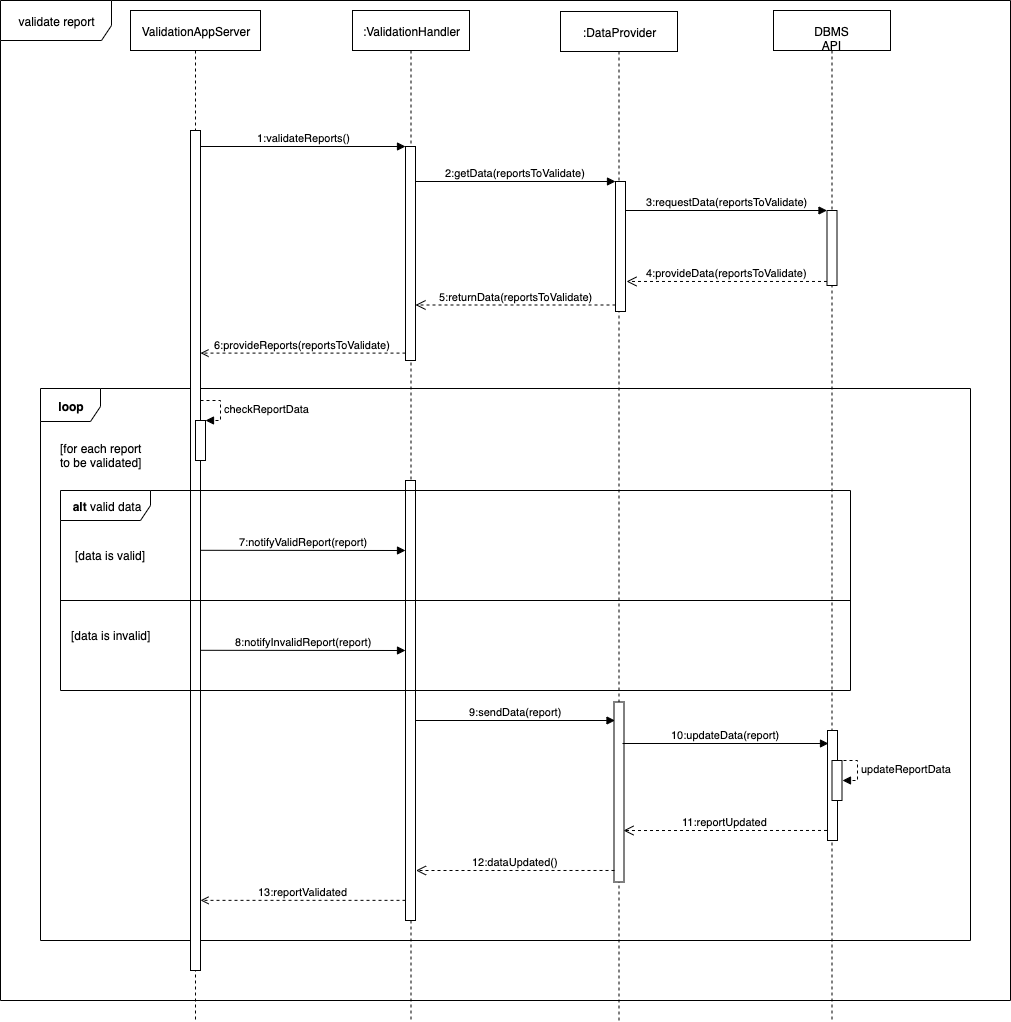

The diagram above was exported from draw.io. Its source (the exported page's mxGraphModel, read from the mxfile embedded in the PNG):
<mxGraphModel dx="1919" dy="763" grid="1" gridSize="10" guides="1" tooltips="1" connect="1" arrows="1" fold="1" page="1" pageScale="1" pageWidth="827" pageHeight="1169" math="0" shadow="0">
  <root>
    <mxCell id="jPE3ReGveHH5IHh7sTYh-0" />
    <mxCell id="jPE3ReGveHH5IHh7sTYh-1" parent="jPE3ReGveHH5IHh7sTYh-0" />
    <mxCell id="Z5gFgAjSapWqul-86F5S-1" value="validate report" style="shape=umlFrame;whiteSpace=wrap;html=1;width=111;height=40;" parent="jPE3ReGveHH5IHh7sTYh-1" vertex="1">
      <mxGeometry x="-20" y="170" width="1010" height="1000" as="geometry" />
    </mxCell>
    <mxCell id="Z5gFgAjSapWqul-86F5S-0" value="&lt;b&gt;loop&lt;/b&gt;" style="shape=umlFrame;whiteSpace=wrap;html=1;width=60;height=33;" parent="jPE3ReGveHH5IHh7sTYh-1" vertex="1">
      <mxGeometry x="20" y="558" width="930" height="552" as="geometry" />
    </mxCell>
    <mxCell id="Z5gFgAjSapWqul-86F5S-2" value=":ValidationHandler" style="shape=umlLifeline;perimeter=lifelinePerimeter;whiteSpace=wrap;html=1;container=1;collapsible=0;recursiveResize=0;outlineConnect=0;" parent="jPE3ReGveHH5IHh7sTYh-1" vertex="1">
      <mxGeometry x="332" y="180" width="117" height="1010" as="geometry" />
    </mxCell>
    <mxCell id="Z5gFgAjSapWqul-86F5S-3" value="" style="html=1;points=[];perimeter=orthogonalPerimeter;" parent="Z5gFgAjSapWqul-86F5S-2" vertex="1">
      <mxGeometry x="53" y="136" width="10" height="214" as="geometry" />
    </mxCell>
    <mxCell id="fG5a38GzXlFY-h7esZZH-9" value="" style="html=1;points=[];perimeter=orthogonalPerimeter;" parent="Z5gFgAjSapWqul-86F5S-2" vertex="1">
      <mxGeometry x="53" y="470" width="10" height="440" as="geometry" />
    </mxCell>
    <mxCell id="Z5gFgAjSapWqul-86F5S-8" value="ValidationAppServer" style="shape=umlLifeline;perimeter=lifelinePerimeter;whiteSpace=wrap;html=1;container=1;collapsible=0;recursiveResize=0;outlineConnect=0;" parent="jPE3ReGveHH5IHh7sTYh-1" vertex="1">
      <mxGeometry x="110" y="180" width="130" height="1010" as="geometry" />
    </mxCell>
    <mxCell id="fG5a38GzXlFY-h7esZZH-0" value="" style="html=1;points=[];perimeter=orthogonalPerimeter;" parent="Z5gFgAjSapWqul-86F5S-8" vertex="1">
      <mxGeometry x="60" y="120" width="10" height="840" as="geometry" />
    </mxCell>
    <mxCell id="aaOJF7XP7znCZj9ZOkps-0" value="" style="html=1;points=[];perimeter=orthogonalPerimeter;" parent="Z5gFgAjSapWqul-86F5S-8" vertex="1">
      <mxGeometry x="65" y="410" width="10" height="40" as="geometry" />
    </mxCell>
    <mxCell id="aaOJF7XP7znCZj9ZOkps-1" value="checkReportData" style="edgeStyle=orthogonalEdgeStyle;html=1;align=left;spacingLeft=2;endArrow=block;rounded=0;entryX=1;entryY=0;dashed=1;" parent="Z5gFgAjSapWqul-86F5S-8" target="aaOJF7XP7znCZj9ZOkps-0" edge="1">
      <mxGeometry relative="1" as="geometry">
        <mxPoint x="70" y="390" as="sourcePoint" />
        <Array as="points">
          <mxPoint x="90" y="390" />
        </Array>
      </mxGeometry>
    </mxCell>
    <mxCell id="Z5gFgAjSapWqul-86F5S-9" value=":DataProvider" style="shape=umlLifeline;perimeter=lifelinePerimeter;whiteSpace=wrap;html=1;container=1;collapsible=0;recursiveResize=0;outlineConnect=0;" parent="jPE3ReGveHH5IHh7sTYh-1" vertex="1">
      <mxGeometry x="540" y="181" width="117" height="1010" as="geometry" />
    </mxCell>
    <mxCell id="Z5gFgAjSapWqul-86F5S-10" value="" style="html=1;points=[];perimeter=orthogonalPerimeter;" parent="Z5gFgAjSapWqul-86F5S-9" vertex="1">
      <mxGeometry x="55" y="170" width="10" height="130" as="geometry" />
    </mxCell>
    <mxCell id="fG5a38GzXlFY-h7esZZH-3" value="" style="html=1;points=[];perimeter=orthogonalPerimeter;" parent="Z5gFgAjSapWqul-86F5S-9" vertex="1">
      <mxGeometry x="53.5" y="690.5" width="10" height="180" as="geometry" />
    </mxCell>
    <mxCell id="Z5gFgAjSapWqul-86F5S-12" value="[for each report&lt;br&gt;to be validated]" style="text;html=1;align=center;verticalAlign=middle;resizable=0;points=[];;autosize=1;" parent="jPE3ReGveHH5IHh7sTYh-1" vertex="1">
      <mxGeometry x="30" y="610" width="100" height="30" as="geometry" />
    </mxCell>
    <mxCell id="Z5gFgAjSapWqul-86F5S-16" value="1:validateReports()" style="html=1;verticalAlign=bottom;endArrow=block;entryX=0;entryY=0;" parent="jPE3ReGveHH5IHh7sTYh-1" source="fG5a38GzXlFY-h7esZZH-0" target="Z5gFgAjSapWqul-86F5S-3" edge="1">
      <mxGeometry relative="1" as="geometry">
        <mxPoint x="283" y="320" as="sourcePoint" />
      </mxGeometry>
    </mxCell>
    <mxCell id="Z5gFgAjSapWqul-86F5S-17" value="2:getData(reportsToValidate)" style="html=1;verticalAlign=bottom;endArrow=block;entryX=0;entryY=0;" parent="jPE3ReGveHH5IHh7sTYh-1" source="Z5gFgAjSapWqul-86F5S-3" target="Z5gFgAjSapWqul-86F5S-10" edge="1">
      <mxGeometry relative="1" as="geometry">
        <mxPoint x="483" y="360" as="sourcePoint" />
      </mxGeometry>
    </mxCell>
    <mxCell id="Z5gFgAjSapWqul-86F5S-18" value="5:returnData(reportsToValidate)" style="html=1;verticalAlign=bottom;endArrow=open;dashed=1;endSize=8;exitX=0;exitY=0.95;" parent="jPE3ReGveHH5IHh7sTYh-1" source="Z5gFgAjSapWqul-86F5S-10" target="Z5gFgAjSapWqul-86F5S-3" edge="1">
      <mxGeometry relative="1" as="geometry">
        <mxPoint x="483" y="436" as="targetPoint" />
      </mxGeometry>
    </mxCell>
    <mxCell id="Z5gFgAjSapWqul-86F5S-19" value="6:provideReports(reportsToValidate)" style="html=1;verticalAlign=bottom;endArrow=open;dashed=1;endFill=0;strokeWidth=1;entryX=1;entryY=0.265;entryDx=0;entryDy=0;entryPerimeter=0;" parent="jPE3ReGveHH5IHh7sTYh-1" source="Z5gFgAjSapWqul-86F5S-3" target="fG5a38GzXlFY-h7esZZH-0" edge="1">
      <mxGeometry relative="1" as="geometry">
        <mxPoint x="359" y="510" as="sourcePoint" />
        <mxPoint x="964" y="510" as="targetPoint" />
        <Array as="points" />
      </mxGeometry>
    </mxCell>
    <mxCell id="Z5gFgAjSapWqul-86F5S-23" value="DBMS API" style="shape=umlLifeline;perimeter=lifelinePerimeter;whiteSpace=wrap;html=1;container=1;collapsible=0;recursiveResize=0;outlineConnect=0;" parent="jPE3ReGveHH5IHh7sTYh-1" vertex="1">
      <mxGeometry x="753" y="180" width="117" height="1010" as="geometry" />
    </mxCell>
    <mxCell id="Z5gFgAjSapWqul-86F5S-24" value="" style="html=1;points=[];perimeter=orthogonalPerimeter;" parent="Z5gFgAjSapWqul-86F5S-23" vertex="1">
      <mxGeometry x="53.5" y="200" width="10" height="75" as="geometry" />
    </mxCell>
    <mxCell id="fG5a38GzXlFY-h7esZZH-4" value="" style="html=1;points=[];perimeter=orthogonalPerimeter;" parent="Z5gFgAjSapWqul-86F5S-23" vertex="1">
      <mxGeometry x="54" y="720" width="10" height="110" as="geometry" />
    </mxCell>
    <mxCell id="fG5a38GzXlFY-h7esZZH-7" value="" style="html=1;points=[];perimeter=orthogonalPerimeter;" parent="Z5gFgAjSapWqul-86F5S-23" vertex="1">
      <mxGeometry x="58.5" y="750" width="10" height="40" as="geometry" />
    </mxCell>
    <mxCell id="Z5gFgAjSapWqul-86F5S-25" value="3:requestData(reportsToValidate)" style="html=1;verticalAlign=bottom;endArrow=block;entryX=0;entryY=0;" parent="jPE3ReGveHH5IHh7sTYh-1" source="Z5gFgAjSapWqul-86F5S-10" target="Z5gFgAjSapWqul-86F5S-24" edge="1">
      <mxGeometry relative="1" as="geometry">
        <mxPoint x="570" y="396" as="sourcePoint" />
      </mxGeometry>
    </mxCell>
    <mxCell id="Z5gFgAjSapWqul-86F5S-26" value="4:provideData(reportsToValidate)" style="html=1;verticalAlign=bottom;endArrow=open;dashed=1;endSize=8;entryX=1.1;entryY=0.769;entryDx=0;entryDy=0;entryPerimeter=0;" parent="jPE3ReGveHH5IHh7sTYh-1" source="Z5gFgAjSapWqul-86F5S-24" target="Z5gFgAjSapWqul-86F5S-10" edge="1">
      <mxGeometry relative="1" as="geometry">
        <mxPoint x="571" y="456.95000000000005" as="targetPoint" />
        <mxPoint x="758" y="706" as="sourcePoint" />
        <Array as="points" />
      </mxGeometry>
    </mxCell>
    <mxCell id="aaOJF7XP7znCZj9ZOkps-2" value="&lt;b&gt;alt &lt;/b&gt;valid data" style="shape=umlFrame;whiteSpace=wrap;html=1;width=90;height=30;" parent="jPE3ReGveHH5IHh7sTYh-1" vertex="1">
      <mxGeometry x="40" y="660" width="790" height="200" as="geometry" />
    </mxCell>
    <mxCell id="fG5a38GzXlFY-h7esZZH-1" value="7:notifyValidReport(report)" style="html=1;verticalAlign=bottom;endArrow=block;entryX=0;entryY=0;exitX=1;exitY=0.02;exitDx=0;exitDy=0;exitPerimeter=0;" parent="jPE3ReGveHH5IHh7sTYh-1" edge="1">
      <mxGeometry relative="1" as="geometry">
        <mxPoint x="180" y="719.8" as="sourcePoint" />
        <mxPoint x="385" y="720.000000000002" as="targetPoint" />
      </mxGeometry>
    </mxCell>
    <mxCell id="fG5a38GzXlFY-h7esZZH-2" value="9:sendData(report)" style="html=1;verticalAlign=bottom;endArrow=block;entryX=0;entryY=0;" parent="jPE3ReGveHH5IHh7sTYh-1" edge="1">
      <mxGeometry relative="1" as="geometry">
        <mxPoint x="394.5" y="890" as="sourcePoint" />
        <mxPoint x="594.5" y="890" as="targetPoint" />
      </mxGeometry>
    </mxCell>
    <mxCell id="fG5a38GzXlFY-h7esZZH-5" value="10:updateData(report)" style="html=1;verticalAlign=bottom;endArrow=block;" parent="jPE3ReGveHH5IHh7sTYh-1" edge="1">
      <mxGeometry relative="1" as="geometry">
        <mxPoint x="602" y="913" as="sourcePoint" />
        <mxPoint x="808" y="913" as="targetPoint" />
      </mxGeometry>
    </mxCell>
    <mxCell id="fG5a38GzXlFY-h7esZZH-6" value="11:reportUpdated" style="html=1;verticalAlign=bottom;endArrow=open;dashed=1;endSize=8;entryX=0.95;entryY=0.714;entryDx=0;entryDy=0;entryPerimeter=0;" parent="jPE3ReGveHH5IHh7sTYh-1" target="fG5a38GzXlFY-h7esZZH-3" edge="1">
      <mxGeometry relative="1" as="geometry">
        <mxPoint x="606" y="999.97" as="targetPoint" />
        <mxPoint x="806.5" y="999.97" as="sourcePoint" />
        <Array as="points" />
      </mxGeometry>
    </mxCell>
    <mxCell id="oH44h-N1RUluigXOfo4M-0" value="" style="line;strokeWidth=1;fillColor=none;align=left;verticalAlign=middle;spacingTop=-1;spacingLeft=3;spacingRight=3;rotatable=0;labelPosition=right;points=[];portConstraint=eastwest;" parent="jPE3ReGveHH5IHh7sTYh-1" vertex="1">
      <mxGeometry x="40" y="766" width="790" height="8" as="geometry" />
    </mxCell>
    <mxCell id="oH44h-N1RUluigXOfo4M-1" value="updateReportData" style="edgeStyle=orthogonalEdgeStyle;html=1;align=left;spacingLeft=2;endArrow=block;rounded=0;entryX=1;entryY=0;dashed=1;" parent="jPE3ReGveHH5IHh7sTYh-1" edge="1">
      <mxGeometry relative="1" as="geometry">
        <mxPoint x="817" y="930" as="sourcePoint" />
        <Array as="points">
          <mxPoint x="837" y="930" />
        </Array>
        <mxPoint x="822" y="950" as="targetPoint" />
      </mxGeometry>
    </mxCell>
    <mxCell id="oH44h-N1RUluigXOfo4M-2" value="8:notifyInvalidReport(report)" style="html=1;verticalAlign=bottom;endArrow=block;entryX=0;entryY=0;exitX=1;exitY=0.02;exitDx=0;exitDy=0;exitPerimeter=0;" parent="jPE3ReGveHH5IHh7sTYh-1" edge="1">
      <mxGeometry relative="1" as="geometry">
        <mxPoint x="180" y="819.8" as="sourcePoint" />
        <mxPoint x="385" y="820.000000000002" as="targetPoint" />
      </mxGeometry>
    </mxCell>
    <mxCell id="YqfuWwi5L77-1h5Gc9MK-0" value="[data is valid]" style="text;html=1;align=center;verticalAlign=middle;resizable=0;points=[];;autosize=1;" parent="jPE3ReGveHH5IHh7sTYh-1" vertex="1">
      <mxGeometry x="45" y="715" width="90" height="20" as="geometry" />
    </mxCell>
    <mxCell id="YqfuWwi5L77-1h5Gc9MK-1" value="[data is invalid]" style="text;html=1;align=center;verticalAlign=middle;resizable=0;points=[];;autosize=1;" parent="jPE3ReGveHH5IHh7sTYh-1" vertex="1">
      <mxGeometry x="45" y="795" width="90" height="20" as="geometry" />
    </mxCell>
    <mxCell id="YqfuWwi5L77-1h5Gc9MK-4" value="12:dataUpdated()" style="html=1;verticalAlign=bottom;endArrow=open;dashed=1;endSize=8;exitX=0.05;exitY=0.936;exitDx=0;exitDy=0;exitPerimeter=0;" parent="jPE3ReGveHH5IHh7sTYh-1" source="fG5a38GzXlFY-h7esZZH-3" edge="1">
      <mxGeometry relative="1" as="geometry">
        <mxPoint x="395.5" y="1040" as="targetPoint" />
        <mxPoint x="596" y="1040" as="sourcePoint" />
      </mxGeometry>
    </mxCell>
    <mxCell id="YqfuWwi5L77-1h5Gc9MK-5" value="13:reportValidated" style="html=1;verticalAlign=bottom;endArrow=open;dashed=1;endFill=0;strokeWidth=1;entryX=1;entryY=0.265;entryDx=0;entryDy=0;entryPerimeter=0;" parent="jPE3ReGveHH5IHh7sTYh-1" edge="1">
      <mxGeometry relative="1" as="geometry">
        <mxPoint x="385" y="1069.85" as="sourcePoint" />
        <mxPoint x="180" y="1069.85" as="targetPoint" />
        <Array as="points" />
      </mxGeometry>
    </mxCell>
  </root>
</mxGraphModel>